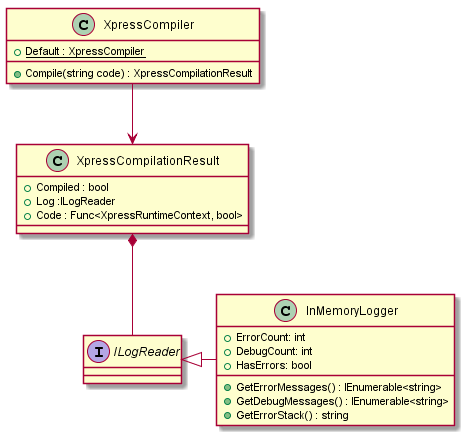

The diagram above was rendered by PlantUML. Its source (embedded in the PNG):
@startuml

interface ILogReader

class XpressCompiler {
    + {static} Default : XpressCompiler
    + Compile(string code) : XpressCompilationResult
}

class XpressCompilationResult {
    + Compiled : bool
    + Log :ILogReader
    + Code : Func<XpressRuntimeContext, bool>
}

class InMemoryLogger {
    + ErrorCount: int
    + DebugCount: int
    + HasErrors: bool
    + GetErrorMessages() : IEnumerable<string>
    + GetDebugMessages() : IEnumerable<string>
    + GetErrorStack() : string
}



ILogReader <|- InMemoryLogger
XpressCompiler --> XpressCompilationResult

XpressCompilationResult *-- ILogReader 

@enduml